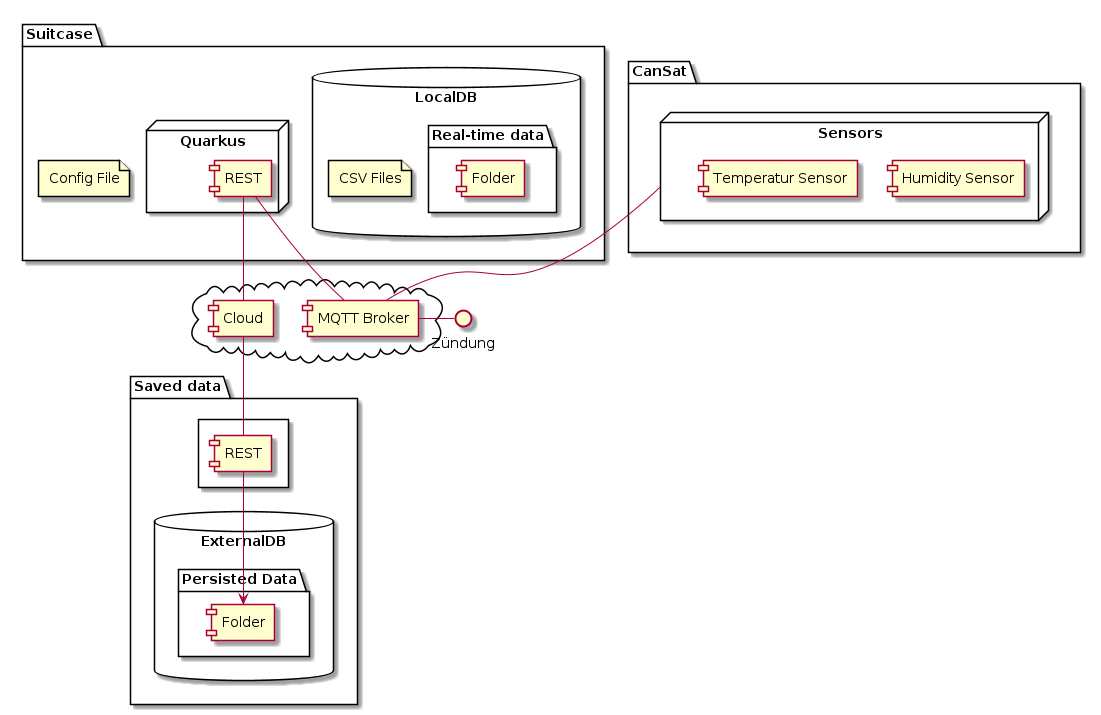

The diagram above was rendered by PlantUML. Its source (embedded in the PNG):
@startuml
package Suitcase {
    database "LocalDB" {
      folder "Real-time data" {
        [Folder] as f2
      }
      file "CSV Files"
    }
    node "Quarkus" as q {
        [REST] as r1
    }
    file "Config File"
}

package CanSat {
node "Sensors" as s {
        [Humidity Sensor]
        [Temperatur Sensor]
    }
}

package "Saved data" {
    database "ExternalDB" {
      folder "Persisted Data" {
        [Folder] as f1
      }
    }
    rectangle {
        [REST] as r2
    }
}

cloud {
  [Cloud]
  [MQTT Broker]
}

[r1] -- [Cloud]
[Cloud] -- [r2]
s -- [MQTT Broker]
r1 -left- [MQTT Broker]
[r2] --> [f1]
Zündung -right- [MQTT Broker]

@enduml